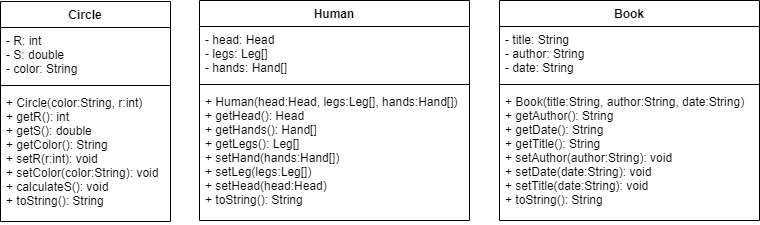

The diagram above was exported from draw.io. Its source (the exported page's mxGraphModel, read from the mxfile embedded in the PNG):
<mxGraphModel dx="1038" dy="580" grid="1" gridSize="10" guides="1" tooltips="1" connect="1" arrows="1" fold="1" page="1" pageScale="1" pageWidth="827" pageHeight="1169" math="0" shadow="0">
  <root>
    <mxCell id="0" />
    <mxCell id="1" parent="0" />
    <mxCell id="2" value="Circle" style="swimlane;fontStyle=1;align=center;verticalAlign=top;childLayout=stackLayout;horizontal=1;startSize=26;horizontalStack=0;resizeParent=1;resizeParentMax=0;resizeLast=0;collapsible=1;marginBottom=0;" vertex="1" parent="1">
      <mxGeometry x="41" y="242" width="170" height="220" as="geometry" />
    </mxCell>
    <mxCell id="3" value="- R: int&#10;- S: double&#10;- color: String&#10;" style="text;strokeColor=none;fillColor=none;align=left;verticalAlign=top;spacingLeft=4;spacingRight=4;overflow=hidden;rotatable=0;points=[[0,0.5],[1,0.5]];portConstraint=eastwest;" vertex="1" parent="2">
      <mxGeometry y="26" width="170" height="54" as="geometry" />
    </mxCell>
    <mxCell id="4" value="" style="line;strokeWidth=1;fillColor=none;align=left;verticalAlign=middle;spacingTop=-1;spacingLeft=3;spacingRight=3;rotatable=0;labelPosition=right;points=[];portConstraint=eastwest;" vertex="1" parent="2">
      <mxGeometry y="80" width="170" height="8" as="geometry" />
    </mxCell>
    <mxCell id="5" value="+ Circle(color:String, r:int)&#10;+ getR(): int&#10;+ getS(): double&#10;+ getColor(): String&#10;+ setR(r:int): void&#10;+ setColor(color:String): void&#10;+ calculateS(): void&#10;+ toString(): String" style="text;strokeColor=none;fillColor=none;align=left;verticalAlign=top;spacingLeft=4;spacingRight=4;overflow=hidden;rotatable=0;points=[[0,0.5],[1,0.5]];portConstraint=eastwest;" vertex="1" parent="2">
      <mxGeometry y="88" width="170" height="132" as="geometry" />
    </mxCell>
    <mxCell id="6" value="Human" style="swimlane;fontStyle=1;align=center;verticalAlign=top;childLayout=stackLayout;horizontal=1;startSize=26;horizontalStack=0;resizeParent=1;resizeParentMax=0;resizeLast=0;collapsible=1;marginBottom=0;" vertex="1" parent="1">
      <mxGeometry x="240" y="241" width="270" height="220" as="geometry" />
    </mxCell>
    <mxCell id="7" value="- head: Head&#10;- legs: Leg[]&#10;- hands: Hand[]" style="text;strokeColor=none;fillColor=none;align=left;verticalAlign=top;spacingLeft=4;spacingRight=4;overflow=hidden;rotatable=0;points=[[0,0.5],[1,0.5]];portConstraint=eastwest;" vertex="1" parent="6">
      <mxGeometry y="26" width="270" height="54" as="geometry" />
    </mxCell>
    <mxCell id="8" value="" style="line;strokeWidth=1;fillColor=none;align=left;verticalAlign=middle;spacingTop=-1;spacingLeft=3;spacingRight=3;rotatable=0;labelPosition=right;points=[];portConstraint=eastwest;" vertex="1" parent="6">
      <mxGeometry y="80" width="270" height="8" as="geometry" />
    </mxCell>
    <mxCell id="9" value="+ Human(head:Head, legs:Leg[], hands:Hand[])&#10;+ getHead(): Head&#10;+ getHands(): Hand[]&#10;+ getLegs(): Leg[]&#10;+ setHand(hands:Hand[])&#10;+ setLeg(legs:Leg[])&#10;+ setHead(head:Head)&#10;+ toString(): String" style="text;strokeColor=none;fillColor=none;align=left;verticalAlign=top;spacingLeft=4;spacingRight=4;overflow=hidden;rotatable=0;points=[[0,0.5],[1,0.5]];portConstraint=eastwest;" vertex="1" parent="6">
      <mxGeometry y="88" width="270" height="132" as="geometry" />
    </mxCell>
    <mxCell id="10" value="Book" style="swimlane;fontStyle=1;align=center;verticalAlign=top;childLayout=stackLayout;horizontal=1;startSize=26;horizontalStack=0;resizeParent=1;resizeParentMax=0;resizeLast=0;collapsible=1;marginBottom=0;" vertex="1" parent="1">
      <mxGeometry x="540" y="241" width="260" height="220" as="geometry" />
    </mxCell>
    <mxCell id="11" value="- title: String&#10;- author: String&#10;- date: String" style="text;strokeColor=none;fillColor=none;align=left;verticalAlign=top;spacingLeft=4;spacingRight=4;overflow=hidden;rotatable=0;points=[[0,0.5],[1,0.5]];portConstraint=eastwest;" vertex="1" parent="10">
      <mxGeometry y="26" width="260" height="54" as="geometry" />
    </mxCell>
    <mxCell id="12" value="" style="line;strokeWidth=1;fillColor=none;align=left;verticalAlign=middle;spacingTop=-1;spacingLeft=3;spacingRight=3;rotatable=0;labelPosition=right;points=[];portConstraint=eastwest;" vertex="1" parent="10">
      <mxGeometry y="80" width="260" height="8" as="geometry" />
    </mxCell>
    <mxCell id="13" value="+ Book(title:String, author:String, date:String)&#10;+ getAuthor(): String&#10;+ getDate(): String&#10;+ getTitle(): String&#10;+ setAuthor(author:String): void&#10;+ setDate(date:String): void&#10;+ setTitle(date:String): void&#10;+ toString(): String" style="text;strokeColor=none;fillColor=none;align=left;verticalAlign=top;spacingLeft=4;spacingRight=4;overflow=hidden;rotatable=0;points=[[0,0.5],[1,0.5]];portConstraint=eastwest;" vertex="1" parent="10">
      <mxGeometry y="88" width="260" height="132" as="geometry" />
    </mxCell>
  </root>
</mxGraphModel>